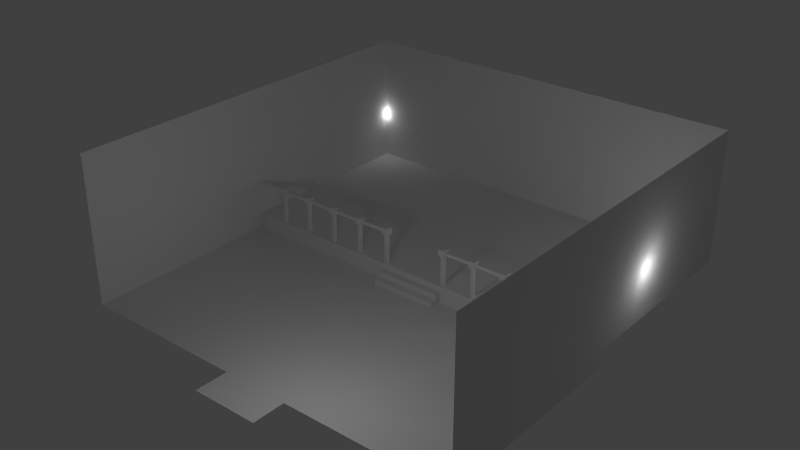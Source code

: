 # Source: Room.blend  (saved by Blender 2.75.0; exported with 4.5.12 LTS)
import bpy
from mathutils import Matrix  # noqa: F401  (used for matrix-valued properties, if any)

bpy.ops.wm.read_factory_settings(use_empty=True)
scene = bpy.context.scene
scene.name = 'Scene'

# ---- collections
col_collection_1 = bpy.data.collections.new('Collection 1'); scene.collection.children.link(col_collection_1)

# ---- materials (node trees are filled in below, after node groups)
mat_material_001 = bpy.data.materials.new('Material.001')
mat_material_001.alpha_threshold = 0.0
mat_material_001.use_transparent_shadow = False
mat_material_001.roughness = 0.5

# ---- material node trees

# ---- world
world_world = bpy.data.worlds.new('World'); scene.world = world_world
world_world.color = (0.05088, 0.05088, 0.05088)
world_world.use_sun_shadow = False
world_world.sun_shadow_jitter_overblur = 0.0
world_world.cycles.sampling_method = 'MANUAL'
world_world.cycles.sample_map_resolution = 256

# ---- lights
light_point = bpy.data.lights.new('Point', 'POINT')
light_point.transmission_factor = 0.0
light_point.energy = 32.0
light_point.shadow_buffer_clip_start = 0.5
light_point.shadow_soft_size = 0.2
light_point.shadow_maximum_resolution = 0.006
light_point.use_absolute_resolution = True
light_point.cycles.use_multiple_importance_sampling = False
light_area = bpy.data.lights.new('Area', 'POINT')
light_area.transmission_factor = 0.0
light_area.energy = 64.0
light_area.shadow_buffer_clip_start = 0.5
light_area.shadow_soft_size = 0.64
light_area.shadow_maximum_resolution = 0.006
light_area.use_absolute_resolution = True
light_area.cycles.use_multiple_importance_sampling = False
light_lamp_001 = bpy.data.lights.new('Lamp.001', 'POINT')
light_lamp_001.transmission_factor = 0.0
light_lamp_001.cutoff_distance = 30.0
light_lamp_001.energy = 100.0
light_lamp_001.shadow_buffer_clip_start = 1.001
light_lamp_001.shadow_soft_size = 0.4
light_lamp_001.shadow_maximum_resolution = 0.006
light_lamp_001.use_absolute_resolution = True
light_lamp_001.cycles.use_multiple_importance_sampling = False

# ---- meshes
me_cube_004 = bpy.data.meshes.new('Cube.004')
me_cube_004.from_pydata([(-2.5, -0.05, -0.05), (-2.5, -0.05, 0.05), (-2.5, 0.05, -0.05), (-2.5, 0.05, 0.05), (2.55, -0.05, 0.05), (2.55, 0.05, 0.05), (2.45, 0.05, -0.05), (2.45, -0.05, -0.05), (2.55, -0.05, -1.0), (2.55, 0.05, -1.0), (2.45, -0.05, -1.0), (2.45, 0.05, -1.0), (1.455, 0.05, -0.05), (0.455, 0.05, -0.05), (-0.545, 0.05, -0.05), (-1.545, 0.05, -0.05), (-1.545, -0.05, -0.05), (-0.545, -0.05, -0.05), (0.455, -0.05, -0.05), (1.455, -0.05, -0.05), (1.545, -0.05, -0.05), (1.545, 0.05, -0.05), (0.545, 0.05, -0.05), (-0.455, 0.05, -0.05), (-1.455, 0.05, -0.05), (-1.455, -0.05, -0.05), (-0.455, -0.05, -0.05), (0.545, -0.05, -0.05), (1.545, 0.05, -1.0), (1.455, 0.05, -1.0), (0.545, 0.05, -1.0), (0.455, 0.05, -1.0), (-0.455, 0.05, -1.0), (-0.545, 0.05, -1.0), (-1.455, 0.05, -1.0), (-1.545, 0.05, -1.0), (-1.545, -0.05, -1.0), (-0.545, -0.05, -1.0), (0.455, -0.05, -1.0), (1.455, -0.05, -1.0), (1.545, -0.05, -1.0), (-1.455, -0.05, -1.0), (-0.455, -0.05, -1.0), (0.545, -0.05, -1.0), (-1.5, 0.05, 0.05), (-0.5, 0.05, 0.05), (0.5, 0.05, 0.05), (1.5, 0.05, 0.05), (1.5, -0.05, 0.05), (0.5, -0.05, 0.05), (-0.5, -0.05, 0.05), (-1.5, -0.05, 0.05), (2.4, -0.1, -0.1), (2.4, -0.1, 0.1), (2.4, 0.1, -0.1), (2.4, 0.1, 0.1), (2.6, -0.1, -0.1), (2.6, -0.1, 0.1), (2.6, 0.1, -0.1), (2.6, 0.1, 0.1), (1.4, -0.1, -0.1), (1.4, -0.1, 0.1), (1.4, 0.1, -0.1), (1.4, 0.1, 0.1), (1.6, -0.1, -0.1), (1.6, -0.1, 0.1), (1.6, 0.1, -0.1), (1.6, 0.1, 0.1), (0.4, -0.1, -0.1), (0.4, -0.1, 0.1), (0.4, 0.1, -0.1), (0.4, 0.1, 0.1), (0.6, -0.1, -0.1), (0.6, -0.1, 0.1), (0.6, 0.1, -0.1), (0.6, 0.1, 0.1), (-0.6, -0.1, -0.1), (-0.6, -0.1, 0.1), (-0.6, 0.1, -0.1), (-0.6, 0.1, 0.1), (-0.4, -0.1, -0.1), (-0.4, -0.1, 0.1), (-0.4, 0.1, -0.1), (-0.4, 0.1, 0.1), (-1.6, -0.1, -0.1), (-1.6, -0.1, 0.1), (-1.6, 0.1, -0.1), (-1.6, 0.1, 0.1), (-1.4, -0.1, -0.1), (-1.4, -0.1, 0.1), (-1.4, 0.1, -0.1), (-1.4, 0.1, 0.1)], [], [(51, 44, 3, 1), (20, 21, 6, 7), (21, 47, 5, 6), (7, 6, 11, 10), (6, 5, 9, 11), (4, 7, 10, 8), (5, 4, 8, 9), (16, 51, 1, 0), (0, 2, 15, 16), (25, 24, 14, 17), (26, 23, 13, 18), (27, 22, 12, 19), (18, 13, 31, 38), (25, 16, 36, 41), (14, 23, 32, 33), (17, 14, 33, 37), (15, 24, 34, 35), (26, 17, 37, 42), (19, 12, 29, 39), (27, 18, 38, 43), (20, 19, 39, 40), (22, 27, 43, 30), (23, 26, 42, 32), (24, 25, 41, 34), (12, 21, 28, 29), (16, 15, 35, 36), (21, 20, 40, 28), (13, 22, 30, 31), (4, 5, 47, 48), (48, 47, 46, 49), (49, 46, 45, 50), (50, 45, 44, 51), (25, 51, 16), (17, 50, 51, 25), (26, 50, 17), (18, 49, 50, 26), (27, 49, 18), (48, 49, 27, 19), (48, 19, 20), (4, 48, 20, 7), (12, 47, 21), (22, 46, 47, 12), (13, 46, 22), (23, 45, 46, 13), (14, 45, 23), (44, 45, 14, 24), (44, 24, 15), (3, 44, 15, 2), (53, 55, 54, 52), (55, 59, 58, 54), (59, 57, 56, 58), (57, 53, 52, 56), (52, 54, 58, 56), (57, 59, 55, 53), (61, 63, 62, 60), (63, 67, 66, 62), (67, 65, 64, 66), (65, 61, 60, 64), (60, 62, 66, 64), (65, 67, 63, 61), (69, 71, 70, 68), (71, 75, 74, 70), (75, 73, 72, 74), (73, 69, 68, 72), (68, 70, 74, 72), (73, 75, 71, 69), (77, 79, 78, 76), (79, 83, 82, 78), (83, 81, 80, 82), (81, 77, 76, 80), (76, 78, 82, 80), (81, 83, 79, 77), (85, 87, 86, 84), (87, 91, 90, 86), (91, 89, 88, 90), (89, 85, 84, 88), (84, 86, 90, 88), (89, 91, 87, 85)])
me_cube_004.use_remesh_preserve_volume = False
me_cube_004.use_remesh_preserve_attributes = False
me_cube_004.use_mirror_vertex_groups = False
me_cube_004.update()
me_cube_003 = bpy.data.meshes.new('Cube.003')
me_cube_003.from_pydata([(-2.5, -0.05, -0.05), (-2.5, -0.05, 0.05), (-2.5, 0.05, -0.05), (-2.5, 0.05, 0.05), (2.55, -0.05, 0.05), (2.55, 0.05, 0.05), (2.45, 0.05, -0.05), (2.45, -0.05, -0.05), (2.55, -0.05, -1.0), (2.55, 0.05, -1.0), (2.45, -0.05, -1.0), (2.45, 0.05, -1.0), (1.455, 0.05, -0.05), (0.455, 0.05, -0.05), (-0.545, 0.05, -0.05), (-1.545, 0.05, -0.05), (-1.545, -0.05, -0.05), (-0.545, -0.05, -0.05), (0.455, -0.05, -0.05), (1.455, -0.05, -0.05), (1.545, -0.05, -0.05), (1.545, 0.05, -0.05), (0.545, 0.05, -0.05), (-0.455, 0.05, -0.05), (-1.455, 0.05, -0.05), (-1.455, -0.05, -0.05), (-0.455, -0.05, -0.05), (0.545, -0.05, -0.05), (1.545, 0.05, -1.0), (1.455, 0.05, -1.0), (0.545, 0.05, -1.0), (0.455, 0.05, -1.0), (-0.455, 0.05, -1.0), (-0.545, 0.05, -1.0), (-1.455, 0.05, -1.0), (-1.545, 0.05, -1.0), (-1.545, -0.05, -1.0), (-0.545, -0.05, -1.0), (0.455, -0.05, -1.0), (1.455, -0.05, -1.0), (1.545, -0.05, -1.0), (-1.455, -0.05, -1.0), (-0.455, -0.05, -1.0), (0.545, -0.05, -1.0), (-1.5, 0.05, 0.05), (-0.5, 0.05, 0.05), (0.5, 0.05, 0.05), (1.5, 0.05, 0.05), (1.5, -0.05, 0.05), (0.5, -0.05, 0.05), (-0.5, -0.05, 0.05), (-1.5, -0.05, 0.05), (2.4, -0.1, -0.1), (2.4, -0.1, 0.1), (2.4, 0.1, -0.1), (2.4, 0.1, 0.1), (2.6, -0.1, -0.1), (2.6, -0.1, 0.1), (2.6, 0.1, -0.1), (2.6, 0.1, 0.1), (1.4, -0.1, -0.1), (1.4, -0.1, 0.1), (1.4, 0.1, -0.1), (1.4, 0.1, 0.1), (1.6, -0.1, -0.1), (1.6, -0.1, 0.1), (1.6, 0.1, -0.1), (1.6, 0.1, 0.1), (0.4, -0.1, -0.1), (0.4, -0.1, 0.1), (0.4, 0.1, -0.1), (0.4, 0.1, 0.1), (0.6, -0.1, -0.1), (0.6, -0.1, 0.1), (0.6, 0.1, -0.1), (0.6, 0.1, 0.1), (-0.6, -0.1, -0.1), (-0.6, -0.1, 0.1), (-0.6, 0.1, -0.1), (-0.6, 0.1, 0.1), (-0.4, -0.1, -0.1), (-0.4, -0.1, 0.1), (-0.4, 0.1, -0.1), (-0.4, 0.1, 0.1), (-1.6, -0.1, -0.1), (-1.6, -0.1, 0.1), (-1.6, 0.1, -0.1), (-1.6, 0.1, 0.1), (-1.4, -0.1, -0.1), (-1.4, -0.1, 0.1), (-1.4, 0.1, -0.1), (-1.4, 0.1, 0.1)], [], [(51, 44, 3, 1), (20, 21, 6, 7), (21, 47, 5, 6), (7, 6, 11, 10), (6, 5, 9, 11), (4, 7, 10, 8), (5, 4, 8, 9), (16, 51, 1, 0), (0, 2, 15, 16), (25, 24, 14, 17), (26, 23, 13, 18), (27, 22, 12, 19), (18, 13, 31, 38), (25, 16, 36, 41), (14, 23, 32, 33), (17, 14, 33, 37), (15, 24, 34, 35), (26, 17, 37, 42), (19, 12, 29, 39), (27, 18, 38, 43), (20, 19, 39, 40), (22, 27, 43, 30), (23, 26, 42, 32), (24, 25, 41, 34), (12, 21, 28, 29), (16, 15, 35, 36), (21, 20, 40, 28), (13, 22, 30, 31), (4, 5, 47, 48), (48, 47, 46, 49), (49, 46, 45, 50), (50, 45, 44, 51), (25, 51, 16), (17, 50, 51, 25), (26, 50, 17), (18, 49, 50, 26), (27, 49, 18), (48, 49, 27, 19), (48, 19, 20), (4, 48, 20, 7), (12, 47, 21), (22, 46, 47, 12), (13, 46, 22), (23, 45, 46, 13), (14, 45, 23), (44, 45, 14, 24), (44, 24, 15), (3, 44, 15, 2), (53, 55, 54, 52), (55, 59, 58, 54), (59, 57, 56, 58), (57, 53, 52, 56), (52, 54, 58, 56), (57, 59, 55, 53), (61, 63, 62, 60), (63, 67, 66, 62), (67, 65, 64, 66), (65, 61, 60, 64), (60, 62, 66, 64), (65, 67, 63, 61), (69, 71, 70, 68), (71, 75, 74, 70), (75, 73, 72, 74), (73, 69, 68, 72), (68, 70, 74, 72), (73, 75, 71, 69), (77, 79, 78, 76), (79, 83, 82, 78), (83, 81, 80, 82), (81, 77, 76, 80), (76, 78, 82, 80), (81, 83, 79, 77), (85, 87, 86, 84), (87, 91, 90, 86), (91, 89, 88, 90), (89, 85, 84, 88), (84, 86, 90, 88), (89, 91, 87, 85)])
me_cube_003.use_remesh_preserve_volume = False
me_cube_003.use_remesh_preserve_attributes = False
me_cube_003.use_mirror_vertex_groups = False
me_cube_003.update()
me_plane_001 = bpy.data.meshes.new('Plane.001')
me_plane_001.from_pydata([(-6.0, 0.0, 4.5), (-6.0, 6.0, 0.5), (6.0, 6.0, 0.5), (-6.0, -6.0, 0.0), (6.0, -6.0, 0.0), (-6.0, -1.0, 0.0), (-6.0, -2.0, 0.0), (-6.0, -3.0, 0.0), (-6.0, -4.0, 0.0), (-6.0, -5.0, 0.0), (6.0, -5.0, 0.0), (6.0, -4.0, 0.0), (6.0, -3.0, 0.0), (6.0, -2.0, 0.0), (6.0, -1.0, 0.0), (1.0, 6.0, 0.5), (-1.0, 6.0, 0.5), (-2.0, 6.0, 0.5), (-3.0, 6.0, 0.5), (-4.0, 6.0, 0.5), (-5.0, 6.0, 0.5), (5.0, 6.0, 0.5), (4.0, 6.0, 0.5), (3.0, 6.0, 0.5), (2.0, 6.0, 0.5), (-6.0, 5.0, 0.5), (-6.0, 4.0, 0.5), (-6.0, 3.0, 0.5), (-6.0, 2.0, 0.5), (-6.0, 1.0, 0.5), (6.0, 1.0, 0.5), (6.0, 2.0, 0.5), (6.0, 3.0, 0.5), (6.0, 4.0, 0.5), (6.0, 5.0, 0.5), (0.0, 6.0, 0.5), (-6.0, 0.0, 0.5), (-6.0, 0.0, 0.0), (-6.0, 6.0, 4.5), (6.0, 6.0, 4.5), (6.0, 0.0, 0.0), (-6.0, -6.0, 4.5), (6.0, -6.0, 4.5), (-6.0, -1.0, 4.5), (-6.0, -2.0, 4.5), (-6.0, -3.0, 4.5), (-6.0, -4.0, 4.5), (-6.0, -5.0, 4.5), (6.0, -5.0, 4.5), (6.0, -4.0, 4.5), (6.0, -3.0, 4.5), (6.0, -2.0, 4.5), (6.0, -1.0, 4.5), (1.0, 6.0, 4.5), (-1.0, 6.0, 4.5), (-2.0, 6.0, 4.5), (-3.0, 6.0, 4.5), (-4.0, 6.0, 4.5), (-5.0, 6.0, 4.5), (5.0, 6.0, 4.5), (4.0, 6.0, 4.5), (3.0, 6.0, 4.5), (2.0, 6.0, 4.5), (-6.0, 5.0, 4.5), (-6.0, 4.0, 4.5), (-6.0, 3.0, 4.5), (-6.0, 2.0, 4.5), (-6.0, 1.0, 4.5), (6.0, 1.0, 4.5), (6.0, 2.0, 4.5), (6.0, 3.0, 4.5), (6.0, 4.0, 4.5), (6.0, 5.0, 4.5), (0.0, 6.0, 4.5), (6.0, 0.0, 4.5), (6.0, 0.0, 0.5)], [], [(25, 1, 38, 63), (2, 34, 72, 39), (26, 25, 63, 64), (1, 20, 58, 38), (27, 26, 64, 65), (6, 5, 43, 44), (28, 27, 65, 66), (7, 6, 44, 45), (29, 28, 66, 67), (15, 24, 62, 53), (8, 7, 45, 46), (36, 5, 37), (16, 35, 73, 54), (9, 8, 46, 47), (31, 30, 68, 69), (17, 16, 54, 55), (10, 4, 42, 48), (3, 9, 47, 41), (32, 31, 69, 70), (18, 17, 55, 56), (11, 10, 48, 49), (75, 74, 68, 30), (14, 52, 74, 75), (35, 15, 53, 73), (33, 32, 70, 71), (19, 18, 56, 57), (12, 11, 49, 50), (40, 14, 75), (21, 2, 39, 59), (34, 33, 71, 72), (13, 12, 50, 51), (20, 19, 57, 58), (0, 43, 5, 36), (22, 21, 59, 60), (14, 13, 51, 52), (23, 22, 60, 61), (67, 0, 36, 29), (24, 23, 61, 62)])
_uv = me_plane_001.uv_layers.new(name='UVMap')
_uv.uv.foreach_set('vector', [0.0, 0.0, 0.0, 1.0, 0.0, 1.0, 0.0, 0.0, 0.0, 1.0, 0.5, 1.0, 0.5, 1.0, 0.0, 1.0, 0.0, 0.0, 0.0, 1.0, 0.0, 1.0, 0.0, 0.0, 0.0, 1.0, 0.5, 1.0, 0.5, 1.0, 0.0, 1.0, 0.0, 0.0, 0.0, 1.0, 0.0, 1.0, 0.0, 0.0, 0.0, 1.0, 0.5, 1.0, 0.5, 1.0, 0.0, 1.0, 0.0, 0.0, 0.0, 1.0, 0.0, 1.0, 0.0, 0.0, 0.0, 1.0, 0.5, 1.0, 0.5, 1.0, 0.0, 1.0, 0.0, 0.0, 0.0, 1.0, 0.0, 1.0, 0.0, 0.0, 0.0, 0.0, 0.0, 1.0, 0.0, 1.0, 0.0, 0.0, 0.0, 1.0, 0.5, 1.0, 0.5, 1.0, 0.0, 1.0, 0.0, 1.0, 0.0, 1.0, 0.0, 1.0, 0.0, 1.0, 0.5, 1.0, 0.5, 1.0, 0.0, 1.0, 0.0, 1.0, 0.5, 1.0, 0.5, 1.0, 0.0, 1.0, 0.0, 1.0, 0.5, 1.0, 0.5, 1.0, 0.0, 1.0, 0.0, 1.0, 0.5, 1.0, 0.5, 1.0, 0.0, 1.0, 0.0, 0.0, 0.0, 1.0, 0.0, 1.0, 0.0, 0.0, 0.0, 1.0, 0.5, 1.0, 0.5, 1.0, 0.0, 1.0, 0.0, 1.0, 0.5, 1.0, 0.5, 1.0, 0.0, 1.0, 0.0, 1.0, 0.5, 1.0, 0.5, 1.0, 0.0, 1.0, 0.0, 0.0, 0.0, 1.0, 0.0, 1.0, 0.0, 0.0, 0.0, 1.0, 0.0, 1.0, 0.0, 1.0, 0.0, 1.0, 0.0, 1.0, 0.0, 1.0, 0.0, 1.0, 0.0, 1.0, 0.0, 1.0, 0.5, 1.0, 0.5, 1.0, 0.0, 1.0, 0.0, 1.0, 0.5, 1.0, 0.5, 1.0, 0.0, 1.0, 0.0, 1.0, 0.5, 1.0, 0.5, 1.0, 0.0, 1.0, 0.0, 0.0, 0.0, 1.0, 0.0, 1.0, 0.0, 0.0, 0.0, 1.0, 0.0, 1.0, 0.0, 1.0, 0.0, 0.0, 0.0, 1.0, 0.0, 1.0, 0.0, 0.0, 0.0, 1.0, 0.5, 1.0, 0.5, 1.0, 0.0, 1.0, 0.0, 0.0, 0.0, 1.0, 0.0, 1.0, 0.0, 0.0, 0.0, 1.0, 0.5, 1.0, 0.5, 1.0, 0.0, 1.0, 0.0, 1.0, 0.0, 1.0, 0.0, 1.0, 0.0, 1.0, 0.0, 0.0, 0.0, 1.0, 0.0, 1.0, 0.0, 0.0, 0.0, 0.0, 0.0, 1.0, 0.0, 1.0, 0.0, 0.0, 0.0, 0.0, 0.0, 1.0, 0.0, 1.0, 0.0, 0.0, 0.0, 1.0, 0.0, 1.0, 0.0, 1.0, 0.0, 1.0, 0.0, 0.0, 0.0, 1.0, 0.0, 1.0, 0.0, 0.0])
me_plane_001.materials.append(mat_material_001)
me_plane_001.use_remesh_preserve_volume = False
me_plane_001.use_remesh_preserve_attributes = False
me_plane_001.use_mirror_vertex_groups = False
me_plane_001.update()
me_plane = bpy.data.meshes.new('Plane')
me_plane.from_pydata([(-6.0, 0.0, 0.5), (6.0, 0.0, 0.5), (-6.0, 6.0, 0.5), (6.0, 6.0, 0.5), (-6.0, 0.0, 0.0), (6.0, 0.0, 0.0), (-6.0, -6.0, 0.0), (6.0, -6.0, 0.0), (-1.0, 0.0, 0.5), (1.0, 0.0, 0.5), (-1.0, 0.0, 0.0), (1.0, 0.0, 0.0), (-1.0, -0.4, 0.0), (1.0, -0.4, 0.0), (1.0, 0.0, 0.3333), (1.0, 0.0, 0.1667), (-1.0, 0.0, 0.3333), (-1.0, 0.0, 0.1667), (1.0, -0.2, 0.3333), (-1.0, -0.2, 0.3333), (1.0, -0.2, 0.1667), (-1.0, -0.2, 0.1667), (1.0, -0.4, 0.1667), (-1.0, -0.4, 0.1667), (-1.0, -6.0, 0.0), (1.0, -6.0, 0.0), (3.725e-09, -6.0, 0.0), (0.0, -7.0, 2.43e-08), (1.0, -7.0, 2.43e-08), (-1.0, -7.0, 2.43e-08), (-5.0, 0.0, 0.0), (-4.0, 0.0, 0.0), (-3.0, 0.0, 0.0), (-2.0, 0.0, 0.0), (-5.0, -6.0, 0.0), (-4.0, -6.0, 0.0), (-3.0, -6.0, 0.0), (-2.0, -6.0, 0.0), (2.0, 0.0, 0.0), (3.0, 0.0, 0.0), (4.0, 0.0, 0.0), (5.0, 0.0, 0.0), (2.0, -6.0, 0.0), (3.0, -6.0, 0.0), (4.0, -6.0, 0.0), (5.0, -6.0, 0.0), (-6.0, -1.0, 0.0), (-6.0, -2.0, 0.0), (-6.0, -3.0, 0.0), (-6.0, -4.0, 0.0), (-6.0, -5.0, 0.0), (6.0, -5.0, 0.0), (6.0, -4.0, 0.0), (6.0, -3.0, 0.0), (6.0, -2.0, 0.0), (6.0, -1.0, 0.0), (-2.0, -1.0, 0.0), (-2.0, -2.0, 0.0), (-2.0, -3.0, 0.0), (-2.0, -4.0, 0.0), (-2.0, -5.0, 0.0), (-3.0, -1.0, 0.0), (-3.0, -2.0, 0.0), (-3.0, -3.0, 0.0), (-3.0, -4.0, 0.0), (-3.0, -5.0, 0.0), (-4.0, -1.0, 0.0), (-4.0, -2.0, 0.0), (-4.0, -3.0, 0.0), (-4.0, -4.0, 0.0), (-4.0, -5.0, 0.0), (-5.0, -1.0, 0.0), (-5.0, -2.0, 0.0), (-5.0, -3.0, 0.0), (-5.0, -4.0, 0.0), (-5.0, -5.0, 0.0), (-1.0, -1.0, 0.0), (-1.0, -2.0, 0.0), (-1.0, -3.0, 0.0), (-1.0, -4.0, 0.0), (-1.0, -5.0, 0.0), (1.0, -1.0, 0.0), (1.0, -2.0, 0.0), (1.0, -3.0, 0.0), (1.0, -4.0, 0.0), (1.0, -5.0, 0.0), (5.0, -1.0, 0.0), (5.0, -2.0, 0.0), (5.0, -3.0, 0.0), (5.0, -4.0, 0.0), (5.0, -5.0, 0.0), (4.0, -1.0, 0.0), (4.0, -2.0, 0.0), (4.0, -3.0, 0.0), (4.0, -4.0, 0.0), (4.0, -5.0, 0.0), (3.0, -1.0, 0.0), (3.0, -2.0, 0.0), (3.0, -3.0, 0.0), (3.0, -4.0, 0.0), (3.0, -5.0, 0.0), (2.0, -1.0, 0.0), (2.0, -2.0, 0.0), (2.0, -3.0, 0.0), (2.0, -4.0, 0.0), (2.0, -5.0, 0.0), (3.725e-09, -1.0, 0.0), (3.725e-09, -5.0, 0.0), (3.725e-09, -2.0, 0.0), (3.725e-09, -3.0, 0.0), (3.725e-09, -4.0, 0.0), (0.0, 0.0, 0.5), (0.0, -0.4, 0.0), (0.0, 0.0, 0.3333), (0.0, -0.2, 0.3333), (0.0, -0.2, 0.1667), (0.0, -0.4, 0.1667), (1.0, 6.0, 0.5), (-1.0, 6.0, 0.5), (-2.0, 6.0, 0.5), (-3.0, 6.0, 0.5), (-4.0, 6.0, 0.5), (-5.0, 6.0, 0.5), (-5.0, 0.0, 0.5), (-4.0, 0.0, 0.5), (-3.0, 0.0, 0.5), (-2.0, 0.0, 0.5), (2.0, 0.0, 0.5), (3.0, 0.0, 0.5), (4.0, 0.0, 0.5), (5.0, 0.0, 0.5), (5.0, 6.0, 0.5), (4.0, 6.0, 0.5), (3.0, 6.0, 0.5), (2.0, 6.0, 0.5), (-6.0, 5.0, 0.5), (-6.0, 4.0, 0.5), (-6.0, 3.0, 0.5), (-6.0, 2.0, 0.5), (-6.0, 1.0, 0.5), (6.0, 1.0, 0.5), (6.0, 2.0, 0.5), (6.0, 3.0, 0.5), (6.0, 4.0, 0.5), (6.0, 5.0, 0.5), (-5.0, 1.0, 0.5), (-5.0, 2.0, 0.5), (-5.0, 3.0, 0.5), (-5.0, 4.0, 0.5), (-5.0, 5.0, 0.5), (-4.0, 1.0, 0.5), (-4.0, 2.0, 0.5), (-4.0, 3.0, 0.5), (-4.0, 4.0, 0.5), (-4.0, 5.0, 0.5), (-3.0, 1.0, 0.5), (-3.0, 2.0, 0.5), (-3.0, 3.0, 0.5), (-3.0, 4.0, 0.5), (-3.0, 5.0, 0.5), (-2.0, 1.0, 0.5), (-2.0, 2.0, 0.5), (-2.0, 3.0, 0.5), (-2.0, 4.0, 0.5), (-2.0, 5.0, 0.5), (2.0, 1.0, 0.5), (2.0, 2.0, 0.5), (2.0, 3.0, 0.5), (2.0, 4.0, 0.5), (2.0, 5.0, 0.5), (3.0, 1.0, 0.5), (3.0, 2.0, 0.5), (3.0, 3.0, 0.5), (3.0, 4.0, 0.5), (3.0, 5.0, 0.5), (4.0, 1.0, 0.5), (4.0, 2.0, 0.5), (4.0, 3.0, 0.5), (4.0, 4.0, 0.5), (4.0, 5.0, 0.5), (5.0, 1.0, 0.5), (5.0, 2.0, 0.5), (5.0, 3.0, 0.5), (5.0, 4.0, 0.5), (5.0, 5.0, 0.5), (-1.0, 1.0, 0.5), (-1.0, 2.0, 0.5), (-1.0, 3.0, 0.5), (-1.0, 4.0, 0.5), (-1.0, 5.0, 0.5), (1.0, 1.0, 0.5), (1.0, 2.0, 0.5), (1.0, 3.0, 0.5), (1.0, 4.0, 0.5), (1.0, 5.0, 0.5), (0.0, 6.0, 0.5), (0.0, 1.0, 0.5), (0.0, 2.0, 0.5), (0.0, 3.0, 0.5), (0.0, 4.0, 0.5), (0.0, 5.0, 0.5), (-6.0, 0.0, 0.3333), (-6.0, 0.0, 0.1667), (6.0, 0.0, 0.1667), (6.0, 0.0, 0.3333), (-5.0, 0.0, 0.3333), (-5.0, 0.0, 0.1667), (-4.0, 0.0, 0.3333), (-4.0, 0.0, 0.1667), (-3.0, 0.0, 0.3333), (-3.0, 0.0, 0.1667), (-2.0, 0.0, 0.3333), (-2.0, 0.0, 0.1667), (2.0, 0.0, 0.3333), (2.0, 0.0, 0.1667), (3.0, 0.0, 0.3333), (3.0, 0.0, 0.1667), (4.0, 0.0, 0.3333), (4.0, 0.0, 0.1667), (5.0, 0.0, 0.3333), (5.0, 0.0, 0.1667)], [], [(180, 130, 1, 140), (205, 123, 0, 201), (26, 24, 29, 27), (14, 213, 127, 9), (114, 19, 21, 115), (111, 8, 16, 113), (113, 16, 19, 114), (115, 21, 23, 116), (116, 23, 12, 112), (18, 20, 15, 14), (71, 30, 4, 46), (15, 20, 22, 13, 11), (25, 26, 27, 28), (17, 21, 19, 16), (10, 12, 23, 21, 17), (12, 10, 33), (56, 33, 32, 61), (61, 32, 31, 66), (66, 31, 30, 71), (106, 112, 12, 76), (105, 85, 25, 42), (51, 90, 45, 7), (90, 95, 44, 45), (95, 100, 43, 44), (100, 105, 42, 43), (39, 38, 101, 96), (96, 101, 102, 97), (97, 102, 103, 98), (98, 103, 104, 99), (99, 104, 105, 100), (40, 39, 96, 91), (91, 96, 97, 92), (92, 97, 98, 93), (93, 98, 99, 94), (94, 99, 100, 95), (41, 40, 91, 86), (86, 91, 92, 87), (87, 92, 93, 88), (88, 93, 94, 89), (89, 94, 95, 90), (5, 41, 86, 55), (55, 86, 87, 54), (54, 87, 88, 53), (53, 88, 89, 52), (52, 89, 90, 51), (101, 13, 81), (101, 81, 82, 102), (102, 82, 83, 103), (103, 83, 84, 104), (104, 84, 85, 105), (25, 85, 107, 26), (85, 84, 110, 107), (84, 83, 109, 110), (83, 82, 108, 109), (82, 81, 106, 108), (35, 70, 75, 34), (70, 69, 74, 75), (69, 68, 73, 74), (68, 67, 72, 73), (67, 66, 71, 72), (36, 65, 70, 35), (65, 64, 69, 70), (64, 63, 68, 69), (63, 62, 67, 68), (62, 61, 66, 67), (37, 60, 65, 36), (60, 59, 64, 65), (59, 58, 63, 64), (58, 57, 62, 63), (57, 56, 61, 62), (24, 80, 60, 37), (80, 79, 59, 60), (79, 78, 58, 59), (78, 77, 57, 58), (77, 76, 56, 57), (34, 75, 50, 6), (75, 74, 49, 50), (74, 73, 48, 49), (73, 72, 47, 48), (72, 71, 46, 47), (110, 109, 78, 79), (109, 108, 77, 78), (26, 107, 80, 24), (108, 106, 76, 77), (107, 110, 79, 80), (22, 116, 112, 13), (20, 115, 116, 22), (14, 113, 114, 18), (9, 111, 113, 14), (18, 114, 115, 20), (81, 13, 112, 106), (135, 149, 122, 2), (149, 154, 121, 122), (154, 159, 120, 121), (159, 164, 119, 120), (190, 9, 127, 165), (165, 127, 128, 170), (170, 128, 129, 175), (175, 129, 130, 180), (207, 124, 123, 205), (209, 125, 124, 207), (212, 210, 32, 33), (17, 212, 33, 10), (215, 128, 127, 213), (217, 129, 128, 215), (220, 218, 40, 41), (203, 220, 41, 5), (164, 189, 118, 119), (200, 194, 117, 195), (111, 9, 190, 196), (196, 190, 191, 197), (197, 191, 192, 198), (198, 192, 193, 199), (199, 193, 194, 200), (126, 8, 185, 160), (160, 185, 186, 161), (161, 186, 187, 162), (162, 187, 188, 163), (163, 188, 189, 164), (132, 179, 184, 131), (179, 178, 183, 184), (178, 177, 182, 183), (177, 176, 181, 182), (176, 175, 180, 181), (133, 174, 179, 132), (174, 173, 178, 179), (173, 172, 177, 178), (172, 171, 176, 177), (171, 170, 175, 176), (134, 169, 174, 133), (169, 168, 173, 174), (168, 167, 172, 173), (167, 166, 171, 172), (166, 165, 170, 171), (117, 194, 169, 134), (194, 193, 168, 169), (193, 192, 167, 168), (192, 191, 166, 167), (191, 190, 165, 166), (125, 126, 160, 155), (155, 160, 161, 156), (156, 161, 162, 157), (157, 162, 163, 158), (158, 163, 164, 159), (124, 125, 155, 150), (150, 155, 156, 151), (151, 156, 157, 152), (152, 157, 158, 153), (153, 158, 159, 154), (123, 124, 150, 145), (145, 150, 151, 146), (146, 151, 152, 147), (147, 152, 153, 148), (148, 153, 154, 149), (0, 123, 145, 139), (139, 145, 146, 138), (138, 146, 147, 137), (137, 147, 148, 136), (136, 148, 149, 135), (131, 184, 144, 3), (184, 183, 143, 144), (183, 182, 142, 143), (182, 181, 141, 142), (181, 180, 140, 141), (188, 199, 200, 189), (187, 198, 199, 188), (186, 197, 198, 187), (185, 196, 197, 186), (189, 200, 195, 118), (8, 111, 196, 185), (1, 130, 219, 204), (204, 219, 220, 203), (130, 129, 217, 219), (219, 217, 218, 220), (40, 218, 216, 39), (218, 217, 215, 216), (39, 216, 214, 38), (216, 215, 213, 214), (126, 125, 209, 211), (211, 209, 210, 212), (32, 210, 208, 31), (210, 209, 207, 208), (31, 208, 206, 30), (208, 207, 205, 206), (30, 206, 202, 4), (206, 205, 201, 202), (8, 126, 211, 16), (16, 211, 212, 17), (214, 213, 14, 15), (38, 214, 15, 11), (38, 11, 13), (101, 38, 13), (76, 12, 56), (56, 12, 33)])
_uv = me_plane.uv_layers.new(name='UVMap')
_uv.uv.foreach_set('vector', [0.0, 0.0, 0.5, 0.0, 0.5, 1.0, 0.0, 1.0, 0.5, 0.6667, 0.5, 1.0, 0.0, 1.0, 0.0, 0.6667, 0.0, 0.0, 0.5, 0.0, 0.5, 1.0, 0.0, 1.0, 0.0, 0.6667, 0.5, 0.6667, 0.5, 1.0, 0.0, 1.0, 0.0, 0.0, 0.5, 0.0, 0.5, 1.0, 0.0, 1.0, 0.0, 0.0, 0.5, 0.0, 0.5, 1.0, 0.0, 1.0, 0.0, 0.0, 0.5, 0.0, 0.5, 1.0, 0.0, 1.0, 0.0, 0.0, 0.5, 0.0, 0.5, 1.0, 0.0, 1.0, 0.0, 0.0, 0.5, 0.0, 0.5, 1.0, 0.0, 1.0, 0.0, 0.0, 0.5, 0.0, 0.5, 1.0, 0.0, 1.0, 0.0, 0.0, 0.5, 0.0, 0.5, 1.0, 0.0, 1.0, 0.5, 1.0, 0.9755, 0.6545, 0.7939, 0.09549, 0.2061, 0.09549, 0.02447, 0.6545, 0.0, 0.0, 0.5, 0.0, 0.5, 1.0, 0.0, 1.0, 0.0, 0.0, 0.5, 0.0, 0.5, 1.0, 0.0, 1.0, 0.5, 1.0, 0.9755, 0.6545, 0.7939, 0.09549, 0.2061, 0.09549, 0.02447, 0.6545, 0.5, 0.6, 0.5, 1.0, 0.0, 1.0, 0.0, 0.0, 0.5, 0.0, 0.5, 1.0, 0.0, 1.0, 0.0, 0.0, 0.5, 0.0, 0.5, 1.0, 0.0, 1.0, 0.0, 0.0, 0.5, 0.0, 0.5, 1.0, 0.0, 1.0, 0.0, 0.0, 0.5, 0.0, 0.5, 1.0, 0.0, 1.0, 0.0, 0.0, 0.5, 0.0, 0.5, 1.0, 0.0, 1.0, 0.0, 0.0, 0.5, 0.0, 0.5, 1.0, 0.0, 1.0, 0.0, 0.0, 0.5, 0.0, 0.5, 1.0, 0.0, 1.0, 0.0, 0.0, 0.5, 0.0, 0.5, 1.0, 0.0, 1.0, 0.0, 0.0, 0.5, 0.0, 0.5, 1.0, 0.0, 1.0, 0.0, 0.0, 0.5, 0.0, 0.5, 1.0, 0.0, 1.0, 0.0, 0.0, 0.5, 0.0, 0.5, 1.0, 0.0, 1.0, 0.0, 0.0, 0.5, 0.0, 0.5, 1.0, 0.0, 1.0, 0.0, 0.0, 0.5, 0.0, 0.5, 1.0, 0.0, 1.0, 0.0, 0.0, 0.5, 0.0, 0.5, 1.0, 0.0, 1.0, 0.0, 0.0, 0.5, 0.0, 0.5, 1.0, 0.0, 1.0, 0.0, 0.0, 0.5, 0.0, 0.5, 1.0, 0.0, 1.0, 0.0, 0.0, 0.5, 0.0, 0.5, 1.0, 0.0, 1.0, 0.0, 0.0, 0.5, 0.0, 0.5, 1.0, 0.0, 1.0, 0.0, 0.0, 0.5, 0.0, 0.5, 1.0, 0.0, 1.0, 0.0, 0.0, 0.5, 0.0, 0.5, 1.0, 0.0, 1.0, 0.0, 0.0, 0.5, 0.0, 0.5, 1.0, 0.0, 1.0, 0.0, 0.0, 0.5, 0.0, 0.5, 1.0, 0.0, 1.0, 0.0, 0.0, 0.5, 0.0, 0.5, 1.0, 0.0, 1.0, 0.0, 0.0, 0.5, 0.0, 0.5, 1.0, 0.0, 1.0, 0.0, 0.0, 0.5, 0.0, 0.5, 1.0, 0.0, 1.0, 0.0, 0.0, 0.5, 0.0, 0.5, 1.0, 0.0, 1.0, 0.0, 0.0, 0.5, 0.0, 0.5, 1.0, 0.0, 1.0, 0.0, 0.0, 0.5, 0.0, 0.5, 1.0, 0.0, 1.0, 0.0, 0.0, 0.5, 0.0, 0.5, 1.0, 0.0, 1.0, 0.5, 0.0, 0.0, 0.6, 0.0, 0.0, 0.0, 0.0, 0.5, 0.0, 0.5, 1.0, 0.0, 1.0, 0.0, 0.0, 0.5, 0.0, 0.5, 1.0, 0.0, 1.0, 0.0, 0.0, 0.5, 0.0, 0.5, 1.0, 0.0, 1.0, 0.0, 0.0, 0.5, 0.0, 0.5, 1.0, 0.0, 1.0, 0.0, 0.0, 0.5, 0.0, 0.5, 1.0, 0.0, 1.0, 0.0, 0.0, 0.5, 0.0, 0.5, 1.0, 0.0, 1.0, 0.0, 0.0, 0.5, 0.0, 0.5, 1.0, 0.0, 1.0, 0.0, 0.0, 0.5, 0.0, 0.5, 1.0, 0.0, 1.0, 0.0, 0.0, 0.5, 0.0, 0.5, 1.0, 0.0, 1.0, 0.0, 0.0, 0.5, 0.0, 0.5, 1.0, 0.0, 1.0, 0.0, 0.0, 0.5, 0.0, 0.5, 1.0, 0.0, 1.0, 0.0, 0.0, 0.5, 0.0, 0.5, 1.0, 0.0, 1.0, 0.0, 0.0, 0.5, 0.0, 0.5, 1.0, 0.0, 1.0, 0.0, 0.0, 0.5, 0.0, 0.5, 1.0, 0.0, 1.0, 0.0, 0.0, 0.5, 0.0, 0.5, 1.0, 0.0, 1.0, 0.0, 0.0, 0.5, 0.0, 0.5, 1.0, 0.0, 1.0, 0.0, 0.0, 0.5, 0.0, 0.5, 1.0, 0.0, 1.0, 0.0, 0.0, 0.5, 0.0, 0.5, 1.0, 0.0, 1.0, 0.0, 0.0, 0.5, 0.0, 0.5, 1.0, 0.0, 1.0, 0.0, 0.0, 0.5, 0.0, 0.5, 1.0, 0.0, 1.0, 0.0, 0.0, 0.5, 0.0, 0.5, 1.0, 0.0, 1.0, 0.0, 0.0, 0.5, 0.0, 0.5, 1.0, 0.0, 1.0, 0.0, 0.0, 0.5, 0.0, 0.5, 1.0, 0.0, 1.0, 0.0, 0.0, 0.5, 0.0, 0.5, 1.0, 0.0, 1.0, 0.0, 0.0, 0.5, 0.0, 0.5, 1.0, 0.0, 1.0, 0.0, 0.0, 0.5, 0.0, 0.5, 1.0, 0.0, 1.0, 0.0, 0.0, 0.5, 0.0, 0.5, 1.0, 0.0, 1.0, 0.0, 0.0, 0.5, 0.0, 0.5, 1.0, 0.0, 1.0, 0.0, 0.0, 0.5, 0.0, 0.5, 1.0, 0.0, 1.0, 0.0, 0.0, 0.5, 0.0, 0.5, 1.0, 0.0, 1.0, 0.0, 0.0, 0.5, 0.0, 0.5, 1.0, 0.0, 1.0, 0.0, 0.0, 0.5, 0.0, 0.5, 1.0, 0.0, 1.0, 0.0, 0.0, 0.5, 0.0, 0.5, 1.0, 0.0, 1.0, 0.0, 0.0, 0.5, 0.0, 0.5, 1.0, 0.0, 1.0, 0.0, 0.0, 0.5, 0.0, 0.5, 1.0, 0.0, 1.0, 0.0, 0.0, 0.5, 0.0, 0.5, 1.0, 0.0, 1.0, 0.0, 0.0, 0.5, 0.0, 0.5, 1.0, 0.0, 1.0, 0.0, 0.0, 0.5, 0.0, 0.5, 1.0, 0.0, 1.0, 0.0, 0.0, 0.5, 0.0, 0.5, 1.0, 0.0, 1.0, 0.0, 0.0, 0.5, 0.0, 0.5, 1.0, 0.0, 1.0, 0.0, 0.0, 0.5, 0.0, 0.5, 1.0, 0.0, 1.0, 0.0, 0.0, 0.5, 0.0, 0.5, 1.0, 0.0, 1.0, 0.0, 0.0, 0.5, 0.0, 0.5, 1.0, 0.0, 1.0, 0.0, 0.0, 0.5, 0.0, 0.5, 1.0, 0.0, 1.0, 0.0, 0.0, 0.5, 0.0, 0.5, 1.0, 0.0, 1.0, 0.0, 0.0, 0.5, 0.0, 0.5, 1.0, 0.0, 1.0, 0.0, 0.0, 0.5, 0.0, 0.5, 1.0, 0.0, 1.0, 0.0, 0.0, 0.5, 0.0, 0.5, 1.0, 0.0, 1.0, 0.0, 0.0, 0.5, 0.0, 0.5, 1.0, 0.0, 1.0, 0.0, 0.0, 0.5, 0.0, 0.5, 1.0, 0.0, 1.0, 0.0, 0.0, 0.5, 0.0, 0.5, 1.0, 0.0, 1.0, 0.0, 0.0, 0.5, 0.0, 0.5, 1.0, 0.0, 1.0, 0.0, 0.0, 0.5, 0.0, 0.5, 1.0, 0.0, 1.0, 0.5, 0.6667, 0.5, 1.0, 0.0, 1.0, 0.0, 0.6667, 0.5, 0.6667, 0.5, 1.0, 0.0, 1.0, 0.0, 0.6667, 0.5, 0.3333, 0.0, 0.3333, 0.0, 0.0, 0.5, 0.0, 0.5, 0.3333, 0.0, 0.3333, 0.0, 0.0, 0.5, 0.0, 0.5, 0.6667, 0.5, 1.0, 0.0, 1.0, 0.0, 0.6667, 0.5, 0.6667, 0.5, 1.0, 0.0, 1.0, 0.0, 0.6667, 0.5, 0.3333, 0.0, 0.3333, 0.0, 0.0, 0.5, 0.0, 0.5, 0.3333, 0.0, 0.3333, 0.0, 0.0, 0.5, 0.0, 0.0, 0.0, 0.5, 0.0, 0.5, 1.0, 0.0, 1.0, 0.0, 0.0, 0.5, 0.0, 0.5, 1.0, 0.0, 1.0, 0.0, 0.0, 0.5, 0.0, 0.5, 1.0, 0.0, 1.0, 0.0, 0.0, 0.5, 0.0, 0.5, 1.0, 0.0, 1.0, 0.0, 0.0, 0.5, 0.0, 0.5, 1.0, 0.0, 1.0, 0.0, 0.0, 0.5, 0.0, 0.5, 1.0, 0.0, 1.0, 0.0, 0.0, 0.5, 0.0, 0.5, 1.0, 0.0, 1.0, 0.0, 0.0, 0.5, 0.0, 0.5, 1.0, 0.0, 1.0, 0.0, 0.0, 0.5, 0.0, 0.5, 1.0, 0.0, 1.0, 0.0, 0.0, 0.5, 0.0, 0.5, 1.0, 0.0, 1.0, 0.0, 0.0, 0.5, 0.0, 0.5, 1.0, 0.0, 1.0, 0.0, 0.0, 0.5, 0.0, 0.5, 1.0, 0.0, 1.0, 0.0, 0.0, 0.5, 0.0, 0.5, 1.0, 0.0, 1.0, 0.0, 0.0, 0.5, 0.0, 0.5, 1.0, 0.0, 1.0, 0.0, 0.0, 0.5, 0.0, 0.5, 1.0, 0.0, 1.0, 0.0, 0.0, 0.5, 0.0, 0.5, 1.0, 0.0, 1.0, 0.0, 0.0, 0.5, 0.0, 0.5, 1.0, 0.0, 1.0, 0.0, 0.0, 0.5, 0.0, 0.5, 1.0, 0.0, 1.0, 0.0, 0.0, 0.5, 0.0, 0.5, 1.0, 0.0, 1.0, 0.0, 0.0, 0.5, 0.0, 0.5, 1.0, 0.0, 1.0, 0.0, 0.0, 0.5, 0.0, 0.5, 1.0, 0.0, 1.0, 0.0, 0.0, 0.5, 0.0, 0.5, 1.0, 0.0, 1.0, 0.0, 0.0, 0.5, 0.0, 0.5, 1.0, 0.0, 1.0, 0.0, 0.0, 0.5, 0.0, 0.5, 1.0, 0.0, 1.0, 0.0, 0.0, 0.5, 0.0, 0.5, 1.0, 0.0, 1.0, 0.0, 0.0, 0.5, 0.0, 0.5, 1.0, 0.0, 1.0, 0.0, 0.0, 0.5, 0.0, 0.5, 1.0, 0.0, 1.0, 0.0, 0.0, 0.5, 0.0, 0.5, 1.0, 0.0, 1.0, 0.0, 0.0, 0.5, 0.0, 0.5, 1.0, 0.0, 1.0, 0.0, 0.0, 0.5, 0.0, 0.5, 1.0, 0.0, 1.0, 0.0, 0.0, 0.5, 0.0, 0.5, 1.0, 0.0, 1.0, 0.0, 0.0, 0.5, 0.0, 0.5, 1.0, 0.0, 1.0, 0.0, 0.0, 0.5, 0.0, 0.5, 1.0, 0.0, 1.0, 0.0, 0.0, 0.5, 0.0, 0.5, 1.0, 0.0, 1.0, 0.0, 0.0, 0.5, 0.0, 0.5, 1.0, 0.0, 1.0, 0.0, 0.0, 0.5, 0.0, 0.5, 1.0, 0.0, 1.0, 0.0, 0.0, 0.5, 0.0, 0.5, 1.0, 0.0, 1.0, 0.0, 0.0, 0.5, 0.0, 0.5, 1.0, 0.0, 1.0, 0.0, 0.0, 0.5, 0.0, 0.5, 1.0, 0.0, 1.0, 0.0, 0.0, 0.5, 0.0, 0.5, 1.0, 0.0, 1.0, 0.0, 0.0, 0.5, 0.0, 0.5, 1.0, 0.0, 1.0, 0.0, 0.0, 0.5, 0.0, 0.5, 1.0, 0.0, 1.0, 0.0, 0.0, 0.5, 0.0, 0.5, 1.0, 0.0, 1.0, 0.0, 0.0, 0.5, 0.0, 0.5, 1.0, 0.0, 1.0, 0.0, 0.0, 0.5, 0.0, 0.5, 1.0, 0.0, 1.0, 0.0, 0.0, 0.5, 0.0, 0.5, 1.0, 0.0, 1.0, 0.0, 0.0, 0.5, 0.0, 0.5, 1.0, 0.0, 1.0, 0.0, 0.0, 0.5, 0.0, 0.5, 1.0, 0.0, 1.0, 0.0, 0.0, 0.5, 0.0, 0.5, 1.0, 0.0, 1.0, 0.0, 0.0, 0.5, 0.0, 0.5, 1.0, 0.0, 1.0, 0.0, 0.0, 0.5, 0.0, 0.5, 1.0, 0.0, 1.0, 0.0, 0.0, 0.5, 0.0, 0.5, 1.0, 0.0, 1.0, 0.0, 0.0, 0.5, 0.0, 0.5, 1.0, 0.0, 1.0, 0.0, 0.0, 0.5, 0.0, 0.5, 1.0, 0.0, 1.0, 0.0, 0.0, 0.5, 0.0, 0.5, 1.0, 0.0, 1.0, 0.0, 0.0, 0.5, 0.0, 0.5, 1.0, 0.0, 1.0, 0.0, 0.0, 0.5, 0.0, 0.5, 1.0, 0.0, 1.0, 0.0, 0.0, 0.5, 0.0, 0.5, 1.0, 0.0, 1.0, 0.0, 0.0, 0.5, 0.0, 0.5, 1.0, 0.0, 1.0, 0.0, 0.0, 0.5, 0.0, 0.5, 1.0, 0.0, 1.0, 0.0, 0.0, 0.5, 0.0, 0.5, 1.0, 0.0, 1.0, 0.0, 0.0, 0.5, 0.0, 0.5, 1.0, 0.0, 1.0, 0.0, 0.0, 0.5, 0.0, 0.5, 1.0, 0.0, 1.0, 0.5, 1.0, 0.0, 1.0, 0.0, 0.6667, 0.5, 0.6667, 0.5, 0.6667, 0.0, 0.6667, 0.0, 0.3333, 0.5, 0.3333, 0.5, 1.0, 0.0, 1.0, 0.0, 0.6667, 0.5, 0.6667, 0.5, 0.6667, 0.0, 0.6667, 0.0, 0.3333, 0.5, 0.3333, 0.5, 0.0, 0.5, 0.3333, 0.0, 0.3333, 0.0, 0.0, 0.5, 0.3333, 0.5, 0.6667, 0.0, 0.6667, 0.0, 0.3333, 0.5, 0.0, 0.5, 0.3333, 0.0, 0.3333, 0.0, 0.0, 0.5, 0.3333, 0.5, 0.6667, 0.0, 0.6667, 0.0, 0.3333, 0.5, 1.0, 0.0, 1.0, 0.0, 0.6667, 0.5, 0.6667, 0.5, 0.6667, 0.0, 0.6667, 0.0, 0.3333, 0.5, 0.3333, 0.5, 0.0, 0.5, 0.3333, 0.0, 0.3333, 0.0, 0.0, 0.5, 0.3333, 0.5, 0.6667, 0.0, 0.6667, 0.0, 0.3333, 0.5, 0.0, 0.5, 0.3333, 0.0, 0.3333, 0.0, 0.0, 0.5, 0.3333, 0.5, 0.6667, 0.0, 0.6667, 0.0, 0.3333, 0.5, 0.0, 0.5, 0.3333, 0.0, 0.3333, 0.0, 0.0, 0.5, 0.3333, 0.5, 0.6667, 0.0, 0.6667, 0.0, 0.3333, 0.5, 1.0, 0.0, 1.0, 0.0, 0.6667, 0.5, 0.6667, 0.5, 0.6667, 0.0, 0.6667, 0.0, 0.3333, 0.5, 0.3333, 0.5, 0.3333, 0.5, 0.6667, 0.0, 0.6667, 0.0, 0.3333, 0.5, 0.0, 0.5, 0.3333, 0.0, 0.3333, 0.0, 0.0, 0.5, 1.0, 0.0, 1.0, 0.0, 0.6, 0.5, 0.0, 0.5, 1.0, 0.0, 0.6, 0.5, 0.0, 0.5, 0.6, 0.0, 0.0, 0.0, 0.0, 0.5, 0.6, 0.0, 1.0])
me_plane.materials.append(mat_material_001)
me_plane.use_remesh_preserve_volume = False
me_plane.use_remesh_preserve_attributes = False
me_plane.use_mirror_vertex_groups = False
me_plane.update()

# ---- objects
ob_room_rail_right = bpy.data.objects.new('Room.Rail.Right', me_cube_004)
ob_room_rail_left = bpy.data.objects.new('Room.Rail.Left', me_cube_003)
ob_room_walls = bpy.data.objects.new('Room.Walls', me_plane_001)
ob_room_floor = bpy.data.objects.new('Room.Floor', me_plane)
ob_lights = bpy.data.objects.new('Lights', None)
ob_light_back = bpy.data.objects.new('Light Back', light_point)
ob_light_fill = bpy.data.objects.new('Light Fill', light_area)
ob_light_key = bpy.data.objects.new('Light Key', light_lamp_001)

# ---- transforms, parenting, visibility, modifiers, constraints
ob_room_rail_right.location = (3.5, 0.125, 1.5)
ob_room_rail_right.scale = (-1.0, 1.0, 1.0)
ob_room_rail_right.lineart.crease_threshold = 0.0
ob_room_rail_left.location = (-3.5, 0.125, 1.5)
ob_room_rail_left.lineart.crease_threshold = 0.0
ob_room_walls.location = (0.0, 0.0, 0.0)
ob_room_walls.show_wire = True
ob_room_walls.show_all_edges = True
ob_room_walls.lineart.crease_threshold = 0.0
ob_room_floor.location = (0.0, 0.0, 0.0)
ob_room_floor.show_wire = True
ob_room_floor.show_all_edges = True
ob_room_floor.lineart.crease_threshold = 0.0
ob_lights.location = (0.0, 0.0, 0.0)
ob_lights.empty_display_type = 'SPHERE'
ob_lights.empty_display_size = 0.1
ob_lights.empty_image_offset = (0.0, 0.0)
ob_lights.hide_viewport = True
ob_lights.hide_select = True
ob_lights.hide_render = True
ob_lights.lineart.crease_threshold = 0.0
ob_light_back.parent = ob_lights
ob_light_back.location = (-6.0, 6.0, 2.0)
ob_light_back.hide_viewport = True
ob_light_back.hide_select = True
ob_light_back.lineart.crease_threshold = 0.0
ob_light_fill.parent = ob_lights
ob_light_fill.location = (6.0, 2.0, 2.0)
ob_light_fill.rotation_euler = (-0.3491, 1.257, 0.0)
ob_light_fill.hide_viewport = True
ob_light_fill.hide_select = True
ob_light_fill.lineart.crease_threshold = 0.0
ob_light_key.parent = ob_lights
ob_light_key.location = (2.0, -6.0, 4.0)
ob_light_key.rotation_euler = (0.6503, 0.05522, 1.866)
ob_light_key.lock_rotations_4d = False
ob_light_key.empty_display_type = 'ARROWS'
ob_light_key.color = (0.0, 0.0, 0.0, 0.0)
ob_light_key.hide_viewport = True
ob_light_key.hide_select = True
ob_light_key.lineart.crease_threshold = 0.0

# ---- collection membership
col_collection_1.objects.link(ob_room_rail_right)
col_collection_1.objects.link(ob_room_rail_left)
col_collection_1.objects.link(ob_room_walls)
col_collection_1.objects.link(ob_room_floor)
col_collection_1.objects.link(ob_lights)
col_collection_1.objects.link(ob_light_back)
col_collection_1.objects.link(ob_light_fill)
col_collection_1.objects.link(ob_light_key)

# ---- scene / render settings (as saved in the file)
scene.frame_start = 1; scene.frame_end = 250; scene.frame_set(1)
scene.render.engine = 'BLENDER_EEVEE_NEXT'
scene.render.resolution_percentage = 50
scene.render.dither_intensity = 0.0
scene.cycles.use_denoising = False
scene.cycles.samples = 10
scene.cycles.sampling_pattern = 'TABULATED_SOBOL'
scene.cycles.light_sampling_threshold = 0.0
scene.cycles.use_adaptive_sampling = False
scene.cycles.use_light_tree = False
scene.cycles.blur_glossy = 0.0
scene.cycles.pixel_filter_type = 'GAUSSIAN'
scene.cycles.sample_clamp_indirect = 0.0
scene.view_settings.view_transform = 'Standard'
bpy.context.view_layer.update()

# ---- added for rendering (the .blend has no active camera): camera
cam_auto = bpy.data.cameras.new('AutoCamera')
cam_auto.lens = 50.0
cam_auto.sensor_width = 36.0
cam_auto.clip_end = 1000.0
ob_auto_camera = bpy.data.objects.new('AutoCamera', cam_auto)
scene.collection.objects.link(ob_auto_camera)
ob_auto_camera.location = (16.8901, -20.7681, 15.7621)
ob_auto_camera.rotation_euler = (1.09748, -7.21219e-08, 0.694738)
scene.camera = ob_auto_camera
bpy.context.view_layer.update()
